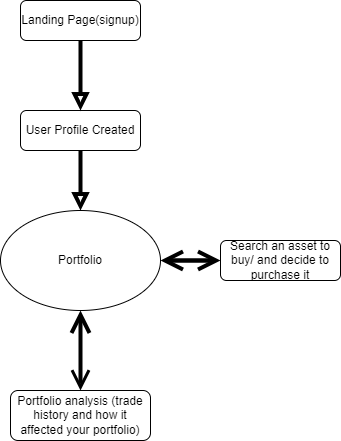

The diagram above was exported from draw.io. Its source (the exported page's mxGraphModel, read from the mxfile embedded in the PNG):
<mxGraphModel dx="1020" dy="541" grid="1" gridSize="10" guides="1" tooltips="1" connect="1" arrows="1" fold="1" page="1" pageScale="1" pageWidth="827" pageHeight="1169" math="0" shadow="0">
  <root>
    <mxCell id="WIyWlLk6GJQsqaUBKTNV-0" />
    <mxCell id="WIyWlLk6GJQsqaUBKTNV-1" parent="WIyWlLk6GJQsqaUBKTNV-0" />
    <mxCell id="WIyWlLk6GJQsqaUBKTNV-2" value="" style="rounded=0;html=1;jettySize=auto;orthogonalLoop=1;fontSize=11;endArrow=block;endFill=0;endSize=8;strokeWidth=4;shadow=0;labelBackgroundColor=none;edgeStyle=orthogonalEdgeStyle;" parent="WIyWlLk6GJQsqaUBKTNV-1" source="WIyWlLk6GJQsqaUBKTNV-3" edge="1">
      <mxGeometry relative="1" as="geometry">
        <mxPoint x="400" y="300" as="targetPoint" />
      </mxGeometry>
    </mxCell>
    <mxCell id="WIyWlLk6GJQsqaUBKTNV-3" value="User Profile Created" style="rounded=1;whiteSpace=wrap;html=1;fontSize=12;glass=0;strokeWidth=1;shadow=0;" parent="WIyWlLk6GJQsqaUBKTNV-1" vertex="1">
      <mxGeometry x="340" y="200" width="120" height="40" as="geometry" />
    </mxCell>
    <mxCell id="K2r4nrl9wCW9lrVBUsOT-13" style="edgeStyle=none;curved=1;rounded=0;orthogonalLoop=1;jettySize=auto;html=1;entryX=0;entryY=0.5;entryDx=0;entryDy=0;endArrow=open;startSize=14;endSize=14;sourcePerimeterSpacing=8;targetPerimeterSpacing=8;strokeWidth=4;" edge="1" parent="WIyWlLk6GJQsqaUBKTNV-1" source="Gd1TcApZbhDH2iP7r5qR-0" target="K2r4nrl9wCW9lrVBUsOT-11">
      <mxGeometry relative="1" as="geometry" />
    </mxCell>
    <mxCell id="K2r4nrl9wCW9lrVBUsOT-17" style="edgeStyle=none;curved=1;rounded=0;orthogonalLoop=1;jettySize=auto;html=1;entryX=0.5;entryY=0;entryDx=0;entryDy=0;endArrow=open;startSize=14;endSize=14;sourcePerimeterSpacing=8;targetPerimeterSpacing=8;strokeWidth=3;" edge="1" parent="WIyWlLk6GJQsqaUBKTNV-1" source="Gd1TcApZbhDH2iP7r5qR-0" target="K2r4nrl9wCW9lrVBUsOT-15">
      <mxGeometry relative="1" as="geometry" />
    </mxCell>
    <mxCell id="Gd1TcApZbhDH2iP7r5qR-0" value="" style="ellipse;whiteSpace=wrap;html=1;hachureGap=4;" parent="WIyWlLk6GJQsqaUBKTNV-1" vertex="1">
      <mxGeometry x="320" y="300" width="160" height="100" as="geometry" />
    </mxCell>
    <mxCell id="K2r4nrl9wCW9lrVBUsOT-0" value="Portfolio" style="text;html=1;strokeColor=none;fillColor=none;align=center;verticalAlign=middle;whiteSpace=wrap;rounded=0;hachureGap=4;" vertex="1" parent="WIyWlLk6GJQsqaUBKTNV-1">
      <mxGeometry x="370" y="335" width="60" height="30" as="geometry" />
    </mxCell>
    <mxCell id="K2r4nrl9wCW9lrVBUsOT-1" value="Landing Page(signup)" style="rounded=1;whiteSpace=wrap;html=1;fontSize=12;glass=0;strokeWidth=1;shadow=0;" vertex="1" parent="WIyWlLk6GJQsqaUBKTNV-1">
      <mxGeometry x="340" y="90" width="120" height="40" as="geometry" />
    </mxCell>
    <mxCell id="K2r4nrl9wCW9lrVBUsOT-10" value="" style="rounded=0;html=1;jettySize=auto;orthogonalLoop=1;fontSize=11;endArrow=block;endFill=0;endSize=8;strokeWidth=4;shadow=0;labelBackgroundColor=none;edgeStyle=orthogonalEdgeStyle;exitX=0.5;exitY=1;exitDx=0;exitDy=0;entryX=0.5;entryY=0;entryDx=0;entryDy=0;" edge="1" parent="WIyWlLk6GJQsqaUBKTNV-1" source="K2r4nrl9wCW9lrVBUsOT-1" target="WIyWlLk6GJQsqaUBKTNV-3">
      <mxGeometry relative="1" as="geometry">
        <mxPoint x="410" y="310" as="targetPoint" />
        <mxPoint x="410" y="250" as="sourcePoint" />
        <Array as="points">
          <mxPoint x="400" y="130" />
        </Array>
      </mxGeometry>
    </mxCell>
    <mxCell id="K2r4nrl9wCW9lrVBUsOT-14" style="edgeStyle=none;curved=1;rounded=0;orthogonalLoop=1;jettySize=auto;html=1;entryX=1;entryY=0.5;entryDx=0;entryDy=0;endArrow=open;startSize=14;endSize=14;sourcePerimeterSpacing=8;targetPerimeterSpacing=8;strokeWidth=4;" edge="1" parent="WIyWlLk6GJQsqaUBKTNV-1" source="K2r4nrl9wCW9lrVBUsOT-11" target="Gd1TcApZbhDH2iP7r5qR-0">
      <mxGeometry relative="1" as="geometry" />
    </mxCell>
    <mxCell id="K2r4nrl9wCW9lrVBUsOT-11" value="Search an asset to buy/ and decide to purchase it" style="rounded=1;whiteSpace=wrap;html=1;fontSize=12;glass=0;strokeWidth=1;shadow=0;" vertex="1" parent="WIyWlLk6GJQsqaUBKTNV-1">
      <mxGeometry x="540" y="330" width="120" height="40" as="geometry" />
    </mxCell>
    <mxCell id="K2r4nrl9wCW9lrVBUsOT-16" style="edgeStyle=none;curved=1;rounded=0;orthogonalLoop=1;jettySize=auto;html=1;entryX=0.5;entryY=1;entryDx=0;entryDy=0;endArrow=open;startSize=14;endSize=14;sourcePerimeterSpacing=8;targetPerimeterSpacing=8;strokeWidth=4;" edge="1" parent="WIyWlLk6GJQsqaUBKTNV-1" source="K2r4nrl9wCW9lrVBUsOT-15" target="Gd1TcApZbhDH2iP7r5qR-0">
      <mxGeometry relative="1" as="geometry" />
    </mxCell>
    <mxCell id="K2r4nrl9wCW9lrVBUsOT-15" value="Portfolio analysis (trade history and how it affected your portfolio)" style="rounded=1;whiteSpace=wrap;html=1;fontSize=12;glass=0;strokeWidth=1;shadow=0;" vertex="1" parent="WIyWlLk6GJQsqaUBKTNV-1">
      <mxGeometry x="330" y="480" width="140" height="50" as="geometry" />
    </mxCell>
  </root>
</mxGraphModel>